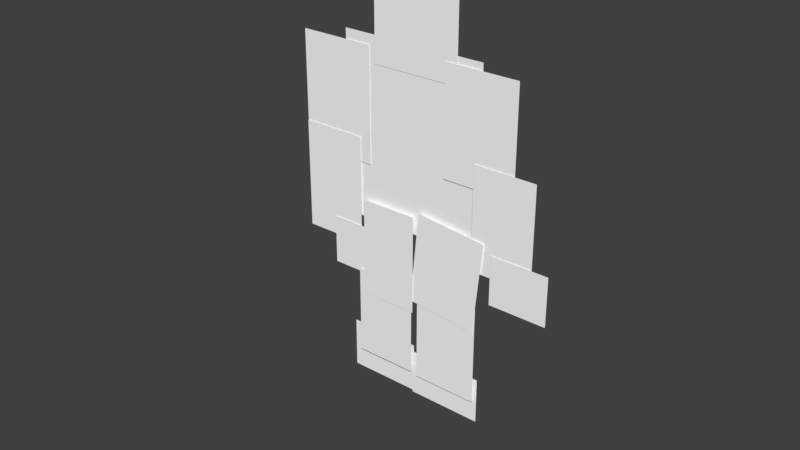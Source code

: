 # Source: dude.blend  (saved by Blender 2.78.0; exported with 4.5.12 LTS)
import bpy
from mathutils import Matrix  # noqa: F401  (used for matrix-valued properties, if any)

bpy.ops.wm.read_factory_settings(use_empty=True)
scene = bpy.context.scene
scene.name = 'Scene'

# ---- collections
col_collection_1 = bpy.data.collections.new('Collection 1'); scene.collection.children.link(col_collection_1)

# ---- materials (node trees are filled in below, after node groups)
mat_torso_png = bpy.data.materials.new('Torso.png')
mat_torso_png.alpha_threshold = 0.0
mat_torso_png.use_transparent_shadow = False
mat_torso_png.diffuse_color = (1.0, 1.0, 1.0, 1.0)
mat_torso_png.roughness = 0.5
mat_torso_png.specular_intensity = 0.0
mat_upperarml_png = bpy.data.materials.new('UpperArmL.png')
mat_upperarml_png.alpha_threshold = 0.0
mat_upperarml_png.use_transparent_shadow = False
mat_upperarml_png.diffuse_color = (1.0, 1.0, 1.0, 1.0)
mat_upperarml_png.roughness = 0.5
mat_upperarml_png.specular_intensity = 0.0
mat_lowerarml_png = bpy.data.materials.new('LowerArmL.png')
mat_lowerarml_png.alpha_threshold = 0.0
mat_lowerarml_png.use_transparent_shadow = False
mat_lowerarml_png.diffuse_color = (1.0, 1.0, 1.0, 1.0)
mat_lowerarml_png.roughness = 0.5
mat_lowerarml_png.specular_intensity = 0.0
mat_handl_png = bpy.data.materials.new('HandL.png')
mat_handl_png.alpha_threshold = 0.0
mat_handl_png.use_transparent_shadow = False
mat_handl_png.diffuse_color = (1.0, 1.0, 1.0, 1.0)
mat_handl_png.roughness = 0.5
mat_handl_png.specular_intensity = 0.0
mat_lowerarmr_png = bpy.data.materials.new('LowerArmR.png')
mat_lowerarmr_png.alpha_threshold = 0.0
mat_lowerarmr_png.use_transparent_shadow = False
mat_lowerarmr_png.diffuse_color = (1.0, 1.0, 1.0, 1.0)
mat_lowerarmr_png.roughness = 0.5
mat_lowerarmr_png.specular_intensity = 0.0
mat_upperarmr_png = bpy.data.materials.new('UpperArmR.png')
mat_upperarmr_png.alpha_threshold = 0.0
mat_upperarmr_png.use_transparent_shadow = False
mat_upperarmr_png.diffuse_color = (1.0, 1.0, 1.0, 1.0)
mat_upperarmr_png.roughness = 0.5
mat_upperarmr_png.specular_intensity = 0.0
mat_head_png = bpy.data.materials.new('Head.png')
mat_head_png.alpha_threshold = 0.0
mat_head_png.use_transparent_shadow = False
mat_head_png.diffuse_color = (1.0, 1.0, 1.0, 1.0)
mat_head_png.roughness = 0.5
mat_head_png.specular_intensity = 0.0
mat_handr_png = bpy.data.materials.new('HandR.png')
mat_handr_png.alpha_threshold = 0.0
mat_handr_png.use_transparent_shadow = False
mat_handr_png.diffuse_color = (1.0, 1.0, 1.0, 1.0)
mat_handr_png.roughness = 0.5
mat_handr_png.specular_intensity = 0.0
mat_upperlegr_png = bpy.data.materials.new('UpperLegR.png')
mat_upperlegr_png.alpha_threshold = 0.0
mat_upperlegr_png.use_transparent_shadow = False
mat_upperlegr_png.diffuse_color = (1.0, 1.0, 1.0, 1.0)
mat_upperlegr_png.roughness = 0.5
mat_upperlegr_png.specular_intensity = 0.0
mat_upperlegl_png = bpy.data.materials.new('UpperLegL.png')
mat_upperlegl_png.alpha_threshold = 0.0
mat_upperlegl_png.use_transparent_shadow = False
mat_upperlegl_png.diffuse_color = (1.0, 1.0, 1.0, 1.0)
mat_upperlegl_png.roughness = 0.5
mat_upperlegl_png.specular_intensity = 0.0
mat_lowerlegl_png = bpy.data.materials.new('LowerLegL.png')
mat_lowerlegl_png.alpha_threshold = 0.0
mat_lowerlegl_png.use_transparent_shadow = False
mat_lowerlegl_png.diffuse_color = (1.0, 1.0, 1.0, 1.0)
mat_lowerlegl_png.roughness = 0.5
mat_lowerlegl_png.specular_intensity = 0.0
mat_lowerlegr_png = bpy.data.materials.new('LowerLegR.png')
mat_lowerlegr_png.alpha_threshold = 0.0
mat_lowerlegr_png.use_transparent_shadow = False
mat_lowerlegr_png.diffuse_color = (1.0, 1.0, 1.0, 1.0)
mat_lowerlegr_png.roughness = 0.5
mat_lowerlegr_png.specular_intensity = 0.0
mat_footr_png = bpy.data.materials.new('FootR.png')
mat_footr_png.alpha_threshold = 0.0
mat_footr_png.use_transparent_shadow = False
mat_footr_png.diffuse_color = (1.0, 1.0, 1.0, 1.0)
mat_footr_png.roughness = 0.5
mat_footr_png.specular_intensity = 0.0
mat_footl_png = bpy.data.materials.new('FootL.png')
mat_footl_png.alpha_threshold = 0.0
mat_footl_png.use_transparent_shadow = False
mat_footl_png.diffuse_color = (1.0, 1.0, 1.0, 1.0)
mat_footl_png.roughness = 0.5
mat_footl_png.specular_intensity = 0.0

# ---- material node trees

# ---- world
world_world = bpy.data.worlds.new('World'); scene.world = world_world
world_world.color = (0.05088, 0.05088, 0.05088)
world_world.use_sun_shadow = False
world_world.sun_shadow_jitter_overblur = 0.0
world_world.cycles.sampling_method = 'MANUAL'

# ---- meshes
me_torso_png = bpy.data.meshes.new('Torso.png')
me_torso_png.from_pydata([(0.0, 0.0, -4.08), (3.4, 0.0, -4.08), (3.4, 0.0, 0.0), (0.0, 0.0, 0.0)], [], [(0, 1, 2, 3)])
_uv = me_torso_png.uv_layers.new(name='UVMap')
_uv.uv.foreach_set('vector', [0.0, 0.0, 1.0, 0.0, 1.0, 1.0, 0.0, 1.0])
me_torso_png.materials.append(mat_torso_png)
me_torso_png.use_remesh_preserve_volume = False
me_torso_png.use_remesh_preserve_attributes = False
me_torso_png.use_mirror_vertex_groups = False
me_torso_png.update()
me_upperarml_png = bpy.data.meshes.new('UpperArmL.png')
me_upperarml_png.from_pydata([(0.0, 0.0, -2.59), (1.75, 0.0, -2.59), (1.75, 0.0, 0.0), (0.0, 0.0, 0.0)], [], [(0, 1, 2, 3)])
_uv = me_upperarml_png.uv_layers.new(name='UVMap')
_uv.uv.foreach_set('vector', [0.0, 0.0, 1.0, 0.0, 1.0, 1.0, 0.0, 1.0])
me_upperarml_png.materials.append(mat_upperarml_png)
me_upperarml_png.use_remesh_preserve_volume = False
me_upperarml_png.use_remesh_preserve_attributes = False
me_upperarml_png.use_mirror_vertex_groups = False
me_upperarml_png.update()
me_lowerarml_png = bpy.data.meshes.new('LowerArmL.png')
me_lowerarml_png.from_pydata([(0.0, 0.0, -2.5), (1.49, 0.0, -2.5), (1.49, 0.0, 0.0), (0.0, 0.0, 0.0)], [], [(0, 1, 2, 3)])
_uv = me_lowerarml_png.uv_layers.new(name='UVMap')
_uv.uv.foreach_set('vector', [0.0, 0.0, 1.0, 0.0, 1.0, 1.0, 0.0, 1.0])
me_lowerarml_png.materials.append(mat_lowerarml_png)
me_lowerarml_png.use_remesh_preserve_volume = False
me_lowerarml_png.use_remesh_preserve_attributes = False
me_lowerarml_png.use_mirror_vertex_groups = False
me_lowerarml_png.update()
me_handl_png = bpy.data.meshes.new('HandL.png')
me_handl_png.from_pydata([(0.0, 0.0, -1.13), (1.09, 0.0, -1.13), (1.09, 0.0, 0.0), (0.0, 0.0, 0.0)], [], [(0, 1, 2, 3)])
_uv = me_handl_png.uv_layers.new(name='UVMap')
_uv.uv.foreach_set('vector', [0.0, 0.0, 1.0, 0.0, 1.0, 1.0, 0.0, 1.0])
me_handl_png.materials.append(mat_handl_png)
me_handl_png.use_remesh_preserve_volume = False
me_handl_png.use_remesh_preserve_attributes = False
me_handl_png.use_mirror_vertex_groups = False
me_handl_png.update()
me_lowerarmr_png = bpy.data.meshes.new('LowerArmR.png')
me_lowerarmr_png.from_pydata([(0.0, 0.0, -2.34), (1.44, 0.0, -2.34), (1.44, 0.0, 0.0), (0.0, 0.0, 0.0)], [], [(0, 1, 2, 3)])
_uv = me_lowerarmr_png.uv_layers.new(name='UVMap')
_uv.uv.foreach_set('vector', [0.0, 0.0, 1.0, 0.0, 1.0, 1.0, 0.0, 1.0])
me_lowerarmr_png.materials.append(mat_lowerarmr_png)
me_lowerarmr_png.use_remesh_preserve_volume = False
me_lowerarmr_png.use_remesh_preserve_attributes = False
me_lowerarmr_png.use_mirror_vertex_groups = False
me_lowerarmr_png.update()
me_upperarmr_png = bpy.data.meshes.new('UpperArmR.png')
me_upperarmr_png.from_pydata([(0.0, 0.0, -2.42), (1.68, 0.0, -2.42), (1.68, 0.0, 0.0), (0.0, 0.0, 0.0)], [], [(0, 1, 2, 3)])
_uv = me_upperarmr_png.uv_layers.new(name='UVMap')
_uv.uv.foreach_set('vector', [0.0, 0.0, 1.0, 0.0, 1.0, 1.0, 0.0, 1.0])
me_upperarmr_png.materials.append(mat_upperarmr_png)
me_upperarmr_png.use_remesh_preserve_volume = False
me_upperarmr_png.use_remesh_preserve_attributes = False
me_upperarmr_png.use_mirror_vertex_groups = False
me_upperarmr_png.update()
me_head_png = bpy.data.meshes.new('Head.png')
me_head_png.from_pydata([(0.0, 0.0, -2.34), (2.05, 0.0, -2.34), (2.05, 0.0, 0.0), (0.0, 0.0, 0.0)], [], [(0, 1, 2, 3)])
_uv = me_head_png.uv_layers.new(name='UVMap')
_uv.uv.foreach_set('vector', [0.0, 0.0, 1.0, 0.0, 1.0, 1.0, 0.0, 1.0])
me_head_png.materials.append(mat_head_png)
me_head_png.use_remesh_preserve_volume = False
me_head_png.use_remesh_preserve_attributes = False
me_head_png.use_mirror_vertex_groups = False
me_head_png.update()
me_handr_png = bpy.data.meshes.new('HandR.png')
me_handr_png.from_pydata([(0.0, 0.0, -1.12), (1.34, 0.0, -1.12), (1.34, 0.0, 0.0), (0.0, 0.0, 0.0)], [], [(0, 1, 2, 3)])
_uv = me_handr_png.uv_layers.new(name='UVMap')
_uv.uv.foreach_set('vector', [0.0, 0.0, 1.0, 0.0, 1.0, 1.0, 0.0, 1.0])
me_handr_png.materials.append(mat_handr_png)
me_handr_png.use_remesh_preserve_volume = False
me_handr_png.use_remesh_preserve_attributes = False
me_handr_png.use_mirror_vertex_groups = False
me_handr_png.update()
me_upperlegr_png = bpy.data.meshes.new('UpperLegR.png')
me_upperlegr_png.from_pydata([(0.0, 0.0, -2.14), (1.64, 0.0, -2.14), (1.64, 0.0, 0.0), (0.0, 0.0, 0.0)], [], [(0, 1, 2, 3)])
_uv = me_upperlegr_png.uv_layers.new(name='UVMap')
_uv.uv.foreach_set('vector', [0.0, 0.0, 1.0, 0.0, 1.0, 1.0, 0.0, 1.0])
me_upperlegr_png.materials.append(mat_upperlegr_png)
me_upperlegr_png.use_remesh_preserve_volume = False
me_upperlegr_png.use_remesh_preserve_attributes = False
me_upperlegr_png.use_mirror_vertex_groups = False
me_upperlegr_png.update()
me_upperlegl_png = bpy.data.meshes.new('UpperLegL.png')
me_upperlegl_png.from_pydata([(0.0, 0.0, -2.28), (1.34, 0.0, -2.28), (1.34, 0.0, 0.0), (0.0, 0.0, 0.0)], [], [(0, 1, 2, 3)])
_uv = me_upperlegl_png.uv_layers.new(name='UVMap')
_uv.uv.foreach_set('vector', [0.0, 0.0, 1.0, 0.0, 1.0, 1.0, 0.0, 1.0])
me_upperlegl_png.materials.append(mat_upperlegl_png)
me_upperlegl_png.use_remesh_preserve_volume = False
me_upperlegl_png.use_remesh_preserve_attributes = False
me_upperlegl_png.use_mirror_vertex_groups = False
me_upperlegl_png.update()
me_lowerlegl_png = bpy.data.meshes.new('LowerLegL.png')
me_lowerlegl_png.from_pydata([(0.0, 0.0, -2.09), (1.45, 0.0, -2.09), (1.45, 0.0, 0.0), (0.0, 0.0, 0.0)], [], [(0, 1, 2, 3)])
_uv = me_lowerlegl_png.uv_layers.new(name='UVMap')
_uv.uv.foreach_set('vector', [0.0, 0.0, 1.0, 0.0, 1.0, 1.0, 0.0, 1.0])
me_lowerlegl_png.materials.append(mat_lowerlegl_png)
me_lowerlegl_png.use_remesh_preserve_volume = False
me_lowerlegl_png.use_remesh_preserve_attributes = False
me_lowerlegl_png.use_mirror_vertex_groups = False
me_lowerlegl_png.update()
me_lowerlegr_png = bpy.data.meshes.new('LowerLegR.png')
me_lowerlegr_png.from_pydata([(0.0, 0.0, -2.39), (1.51, 0.0, -2.39), (1.51, 0.0, 0.0), (0.0, 0.0, 0.0)], [], [(0, 1, 2, 3)])
_uv = me_lowerlegr_png.uv_layers.new(name='UVMap')
_uv.uv.foreach_set('vector', [0.0, 0.0, 1.0, 0.0, 1.0, 1.0, 0.0, 1.0])
me_lowerlegr_png.materials.append(mat_lowerlegr_png)
me_lowerlegr_png.use_remesh_preserve_volume = False
me_lowerlegr_png.use_remesh_preserve_attributes = False
me_lowerlegr_png.use_mirror_vertex_groups = False
me_lowerlegr_png.update()
me_footr_png = bpy.data.meshes.new('FootR.png')
me_footr_png.from_pydata([(0.0, 0.0, -1.07), (1.74, 0.0, -1.07), (1.74, 0.0, 0.0), (0.0, 0.0, 0.0)], [], [(0, 1, 2, 3)])
_uv = me_footr_png.uv_layers.new(name='UVMap')
_uv.uv.foreach_set('vector', [0.0, 0.0, 1.0, 0.0, 1.0, 1.0, 0.0, 1.0])
me_footr_png.materials.append(mat_footr_png)
me_footr_png.use_remesh_preserve_volume = False
me_footr_png.use_remesh_preserve_attributes = False
me_footr_png.use_mirror_vertex_groups = False
me_footr_png.update()
me_footl_png = bpy.data.meshes.new('FootL.png')
me_footl_png.from_pydata([(0.0, 0.0, -1.18), (1.69, 0.0, -1.18), (1.69, 0.0, 0.0), (0.0, 0.0, 0.0)], [], [(0, 1, 2, 3)])
_uv = me_footl_png.uv_layers.new(name='UVMap')
_uv.uv.foreach_set('vector', [0.0, 0.0, 1.0, 0.0, 1.0, 1.0, 0.0, 1.0])
me_footl_png.materials.append(mat_footl_png)
me_footl_png.use_remesh_preserve_volume = False
me_footl_png.use_remesh_preserve_attributes = False
me_footl_png.use_mirror_vertex_groups = False
me_footl_png.update()
arm_armature = bpy.data.armatures.new('Armature')  # bones are not reproduced

# ---- objects
ob_dude = bpy.data.objects.new('dude', None)
ob_armature = bpy.data.objects.new('Armature', arm_armature)
ob_torso_png = bpy.data.objects.new('Torso.png', me_torso_png)
ob_upperarml_png = bpy.data.objects.new('UpperArmL.png', me_upperarml_png)
ob_lowerarml_png = bpy.data.objects.new('LowerArmL.png', me_lowerarml_png)
ob_handl_png = bpy.data.objects.new('HandL.png', me_handl_png)
ob_lowerarmr_png = bpy.data.objects.new('LowerArmR.png', me_lowerarmr_png)
ob_upperarmr_png = bpy.data.objects.new('UpperArmR.png', me_upperarmr_png)
ob_head_png = bpy.data.objects.new('Head.png', me_head_png)
ob_handr_png = bpy.data.objects.new('HandR.png', me_handr_png)
ob_upperlegr_png = bpy.data.objects.new('UpperLegR.png', me_upperlegr_png)
ob_upperlegl_png = bpy.data.objects.new('UpperLegL.png', me_upperlegl_png)
ob_lowerlegl_png = bpy.data.objects.new('LowerLegL.png', me_lowerlegl_png)
ob_lowerlegr_png = bpy.data.objects.new('LowerLegR.png', me_lowerlegr_png)
ob_footr_png = bpy.data.objects.new('FootR.png', me_footr_png)
ob_footl_png = bpy.data.objects.new('FootL.png', me_footl_png)

# ---- transforms, parenting, visibility, modifiers, constraints
ob_dude.location = (0.0, 0.0, 0.0)
ob_dude.empty_image_offset = (0.0, 0.0)
ob_dude.show_name = True
ob_dude.show_in_front = True
ob_dude.lineart.crease_threshold = 0.0
ob_armature.parent = ob_dude
ob_armature.location = (0.0, 0.0, 4.781)
ob_armature.show_in_front = True
ob_armature.lineart.crease_threshold = 0.0
ob_torso_png.parent = ob_armature
ob_torso_png.location = (-1.78, 0.11, 3.25)
ob_torso_png.lineart.crease_threshold = 0.0
_vg = ob_torso_png.vertex_groups.new(name='coa_base_sprite')
_vg.add([0, 1, 2, 3], 1.0, 'REPLACE')
_vg = ob_torso_png.vertex_groups.new(name='Torso')
_vg.add([0, 1, 2, 3], 1.0, 'REPLACE')
_m = ob_torso_png.modifiers.new('coa_base_sprite', 'MASK')
_m.show_render = False
_m.vertex_group = 'coa_base_sprite'
_m.invert_vertex_group = True
_m = ob_torso_png.modifiers.new('Armature', 'ARMATURE')
_m.object = ob_armature
ob_upperarml_png.parent = ob_armature
ob_upperarml_png.location = (-2.9, 0.09, 3.02)
ob_upperarml_png.lineart.crease_threshold = 0.0
_vg = ob_upperarml_png.vertex_groups.new(name='coa_base_sprite')
_vg.add([0, 1, 2, 3], 1.0, 'REPLACE')
_vg = ob_upperarml_png.vertex_groups.new(name='UpperArmL')
_vg.add([0, 1, 2, 3], 1.0, 'REPLACE')
_m = ob_upperarml_png.modifiers.new('coa_base_sprite', 'MASK')
_m.show_render = False
_m.vertex_group = 'coa_base_sprite'
_m.invert_vertex_group = True
_m = ob_upperarml_png.modifiers.new('Armature', 'ARMATURE')
_m.object = ob_armature
ob_lowerarml_png.parent = ob_armature
ob_lowerarml_png.location = (-2.895, 0.07, 0.9961)
ob_lowerarml_png.lineart.crease_threshold = 0.0
_vg = ob_lowerarml_png.vertex_groups.new(name='coa_base_sprite')
_vg.add([0, 1, 2, 3], 1.0, 'REPLACE')
_vg = ob_lowerarml_png.vertex_groups.new(name='LowerArmL')
_vg.add([0, 1, 2, 3], 1.0, 'REPLACE')
_m = ob_lowerarml_png.modifiers.new('coa_base_sprite', 'MASK')
_m.show_render = False
_m.vertex_group = 'coa_base_sprite'
_m.invert_vertex_group = True
_m = ob_lowerarml_png.modifiers.new('Armature', 'ARMATURE')
_m.object = ob_armature
ob_handl_png.parent = ob_armature
ob_handl_png.location = (-2.144, 0.05, -1.06)
ob_handl_png.lineart.crease_threshold = 0.0
_vg = ob_handl_png.vertex_groups.new(name='coa_base_sprite')
_vg.add([0, 1, 2, 3], 1.0, 'REPLACE')
_vg = ob_handl_png.vertex_groups.new(name='HandL')
_vg.add([0, 1, 2, 3], 1.0, 'REPLACE')
_m = ob_handl_png.modifiers.new('coa_base_sprite', 'MASK')
_m.show_render = False
_m.vertex_group = 'coa_base_sprite'
_m.invert_vertex_group = True
_m = ob_handl_png.modifiers.new('Armature', 'ARMATURE')
_m.object = ob_armature
ob_lowerarmr_png.parent = ob_armature
ob_lowerarmr_png.location = (1.511, 0.06, 1.21)
ob_lowerarmr_png.lineart.crease_threshold = 0.0
_vg = ob_lowerarmr_png.vertex_groups.new(name='coa_base_sprite')
_vg.add([0, 1, 2, 3], 1.0, 'REPLACE')
_vg = ob_lowerarmr_png.vertex_groups.new(name='LowerArmR')
_vg.add([0, 1, 2, 3], 1.0, 'REPLACE')
_m = ob_lowerarmr_png.modifiers.new('coa_base_sprite', 'MASK')
_m.show_render = False
_m.vertex_group = 'coa_base_sprite'
_m.invert_vertex_group = True
_m = ob_lowerarmr_png.modifiers.new('Armature', 'ARMATURE')
_m.object = ob_armature
ob_upperarmr_png.parent = ob_armature
ob_upperarmr_png.location = (0.77, 0.08, 3.094)
ob_upperarmr_png.lineart.crease_threshold = 0.0
_vg = ob_upperarmr_png.vertex_groups.new(name='coa_base_sprite')
_vg.add([0, 1, 2, 3], 1.0, 'REPLACE')
_vg = ob_upperarmr_png.vertex_groups.new(name='UpperArmR')
_vg.add([0, 1, 2, 3], 1.0, 'REPLACE')
_m = ob_upperarmr_png.modifiers.new('coa_base_sprite', 'MASK')
_m.show_render = False
_m.vertex_group = 'coa_base_sprite'
_m.invert_vertex_group = True
_m = ob_upperarmr_png.modifiers.new('Armature', 'ARMATURE')
_m.object = ob_armature
ob_head_png.parent = ob_armature
ob_head_png.location = (-1.01, 0.1, 4.99)
ob_head_png.lineart.crease_threshold = 0.0
_vg = ob_head_png.vertex_groups.new(name='coa_base_sprite')
_vg.add([0, 1, 2, 3], 1.0, 'REPLACE')
_vg = ob_head_png.vertex_groups.new(name='Head')
_vg.add([0, 1, 2, 3], 1.0, 'REPLACE')
_m = ob_head_png.modifiers.new('coa_base_sprite', 'MASK')
_m.show_render = False
_m.vertex_group = 'coa_base_sprite'
_m.invert_vertex_group = True
_m = ob_head_png.modifiers.new('Armature', 'ARMATURE')
_m.object = ob_armature
ob_handr_png.parent = ob_armature
ob_handr_png.location = (2.003, 0.04, -0.61)
ob_handr_png.lineart.crease_threshold = 0.0
_vg = ob_handr_png.vertex_groups.new(name='coa_base_sprite')
_vg.add([0, 1, 2, 3], 1.0, 'REPLACE')
_vg = ob_handr_png.vertex_groups.new(name='HandR')
_vg.add([0, 1, 2, 3], 1.0, 'REPLACE')
_m = ob_handr_png.modifiers.new('coa_base_sprite', 'MASK')
_m.show_render = False
_m.vertex_group = 'coa_base_sprite'
_m.invert_vertex_group = True
_m = ob_handr_png.modifiers.new('Armature', 'ARMATURE')
_m.object = ob_armature
ob_upperlegr_png.parent = ob_armature
ob_upperlegr_png.location = (0.2014, 0.02, -0.253)
ob_upperlegr_png.rotation_euler = (9.324e-08, 0.09797, 1.902e-06)
ob_upperlegr_png.lineart.crease_threshold = 0.0
_vg = ob_upperlegr_png.vertex_groups.new(name='coa_base_sprite')
_vg.add([0, 1, 2, 3], 1.0, 'REPLACE')
_vg = ob_upperlegr_png.vertex_groups.new(name='UpperLegR')
_vg.add([0, 1, 2, 3], 1.0, 'REPLACE')
_m = ob_upperlegr_png.modifiers.new('coa_base_sprite', 'MASK')
_m.show_render = False
_m.vertex_group = 'coa_base_sprite'
_m.invert_vertex_group = True
_m = ob_upperlegr_png.modifiers.new('Armature', 'ARMATURE')
_m.object = ob_armature
ob_upperlegl_png.parent = ob_armature
ob_upperlegl_png.location = (-1.272, 0.0, -0.38)
ob_upperlegl_png.lineart.crease_threshold = 0.0
_vg = ob_upperlegl_png.vertex_groups.new(name='coa_base_sprite')
_vg.add([0, 1, 2, 3], 1.0, 'REPLACE')
_vg = ob_upperlegl_png.vertex_groups.new(name='UpperLegL')
_vg.add([0, 1, 2, 3], 1.0, 'REPLACE')
_m = ob_upperlegl_png.modifiers.new('coa_base_sprite', 'MASK')
_m.show_render = False
_m.vertex_group = 'coa_base_sprite'
_m.invert_vertex_group = True
_m = ob_upperlegl_png.modifiers.new('Armature', 'ARMATURE')
_m.object = ob_armature
ob_lowerlegl_png.parent = ob_armature
ob_lowerlegl_png.location = (-1.424, 0.01, -2.1)
ob_lowerlegl_png.lineart.crease_threshold = 0.0
_vg = ob_lowerlegl_png.vertex_groups.new(name='coa_base_sprite')
_vg.add([0, 1, 2, 3], 1.0, 'REPLACE')
_vg = ob_lowerlegl_png.vertex_groups.new(name='LowerLegL')
_vg.add([0, 1, 2, 3], 1.0, 'REPLACE')
_m = ob_lowerlegl_png.modifiers.new('coa_base_sprite', 'MASK')
_m.show_render = False
_m.vertex_group = 'coa_base_sprite'
_m.invert_vertex_group = True
_m = ob_lowerlegl_png.modifiers.new('Armature', 'ARMATURE')
_m.object = ob_armature
ob_lowerlegr_png.parent = ob_armature
ob_lowerlegr_png.location = (0.17, 0.03, -1.87)
ob_lowerlegr_png.lineart.crease_threshold = 0.0
_vg = ob_lowerlegr_png.vertex_groups.new(name='coa_base_sprite')
_vg.add([0, 1, 2, 3], 1.0, 'REPLACE')
_vg = ob_lowerlegr_png.vertex_groups.new(name='LowerLegR')
_vg.add([0, 1, 2, 3], 1.0, 'REPLACE')
_m = ob_lowerlegr_png.modifiers.new('coa_base_sprite', 'MASK')
_m.show_render = False
_m.vertex_group = 'coa_base_sprite'
_m.invert_vertex_group = True
_m = ob_lowerlegr_png.modifiers.new('Armature', 'ARMATURE')
_m.object = ob_armature
ob_footr_png.parent = ob_armature
ob_footr_png.location = (-0.01, 0.12, -3.73)
ob_footr_png.lineart.crease_threshold = 0.0
_vg = ob_footr_png.vertex_groups.new(name='coa_base_sprite')
_vg.add([0, 1, 2, 3], 1.0, 'REPLACE')
_vg = ob_footr_png.vertex_groups.new(name='FootR')
_vg.add([0, 1, 2, 3], 1.0, 'REPLACE')
_m = ob_footr_png.modifiers.new('coa_base_sprite', 'MASK')
_m.show_render = False
_m.vertex_group = 'coa_base_sprite'
_m.invert_vertex_group = True
_m = ob_footr_png.modifiers.new('Armature', 'ARMATURE')
_m.object = ob_armature
ob_footl_png.parent = ob_armature
ob_footl_png.location = (-1.675, 0.13, -3.58)
ob_footl_png.lineart.crease_threshold = 0.0
_vg = ob_footl_png.vertex_groups.new(name='coa_base_sprite')
_vg.add([0, 1, 2, 3], 1.0, 'REPLACE')
_vg = ob_footl_png.vertex_groups.new(name='FootL')
_vg.add([0, 1, 2, 3], 1.0, 'REPLACE')
_m = ob_footl_png.modifiers.new('coa_base_sprite', 'MASK')
_m.show_render = False
_m.vertex_group = 'coa_base_sprite'
_m.invert_vertex_group = True
_m = ob_footl_png.modifiers.new('Armature', 'ARMATURE')
_m.object = ob_armature

# ---- collection membership
col_collection_1.objects.link(ob_dude)
col_collection_1.objects.link(ob_armature)
col_collection_1.objects.link(ob_torso_png)
col_collection_1.objects.link(ob_upperarml_png)
col_collection_1.objects.link(ob_lowerarml_png)
col_collection_1.objects.link(ob_handl_png)
col_collection_1.objects.link(ob_lowerarmr_png)
col_collection_1.objects.link(ob_upperarmr_png)
col_collection_1.objects.link(ob_head_png)
col_collection_1.objects.link(ob_handr_png)
col_collection_1.objects.link(ob_upperlegr_png)
col_collection_1.objects.link(ob_upperlegl_png)
col_collection_1.objects.link(ob_lowerlegl_png)
col_collection_1.objects.link(ob_lowerlegr_png)
col_collection_1.objects.link(ob_footr_png)
col_collection_1.objects.link(ob_footl_png)

# ---- scene / render settings (as saved in the file)
scene.frame_start = 0; scene.frame_end = 20; scene.frame_set(0)
scene.render.engine = 'BLENDER_EEVEE_NEXT'
scene.render.resolution_percentage = 50
scene.render.dither_intensity = 0.0
scene.cycles.use_denoising = False
scene.cycles.samples = 128
scene.cycles.sampling_pattern = 'TABULATED_SOBOL'
scene.cycles.light_sampling_threshold = 0.0
scene.cycles.use_adaptive_sampling = False
scene.cycles.use_light_tree = False
scene.cycles.blur_glossy = 0.0
scene.cycles.sample_clamp_indirect = 0.0
scene.view_settings.view_transform = 'Standard'
bpy.context.view_layer.update()

# ---- added for rendering (the .blend has no active camera and no usable light): camera, sun
cam_auto = bpy.data.cameras.new('AutoCamera')
cam_auto.lens = 50.0
cam_auto.sensor_width = 36.0
cam_auto.clip_end = 1000.0
ob_auto_camera = bpy.data.objects.new('AutoCamera', cam_auto)
scene.collection.objects.link(ob_auto_camera)
ob_auto_camera.location = (12.8696, -15.7743, 14.6389)
ob_auto_camera.rotation_euler = (1.09748, -7.21219e-08, 0.694738)
scene.camera = ob_auto_camera
light_auto_sun = bpy.data.lights.new('AutoSun', 'SUN')
light_auto_sun.energy = 3.0
light_auto_sun.angle = 0.0523599
ob_auto_sun = bpy.data.objects.new('AutoSun', light_auto_sun)
scene.collection.objects.link(ob_auto_sun)
ob_auto_sun.rotation_euler = (0.872665, 0.174533, 0.523599)
bpy.context.view_layer.update()
